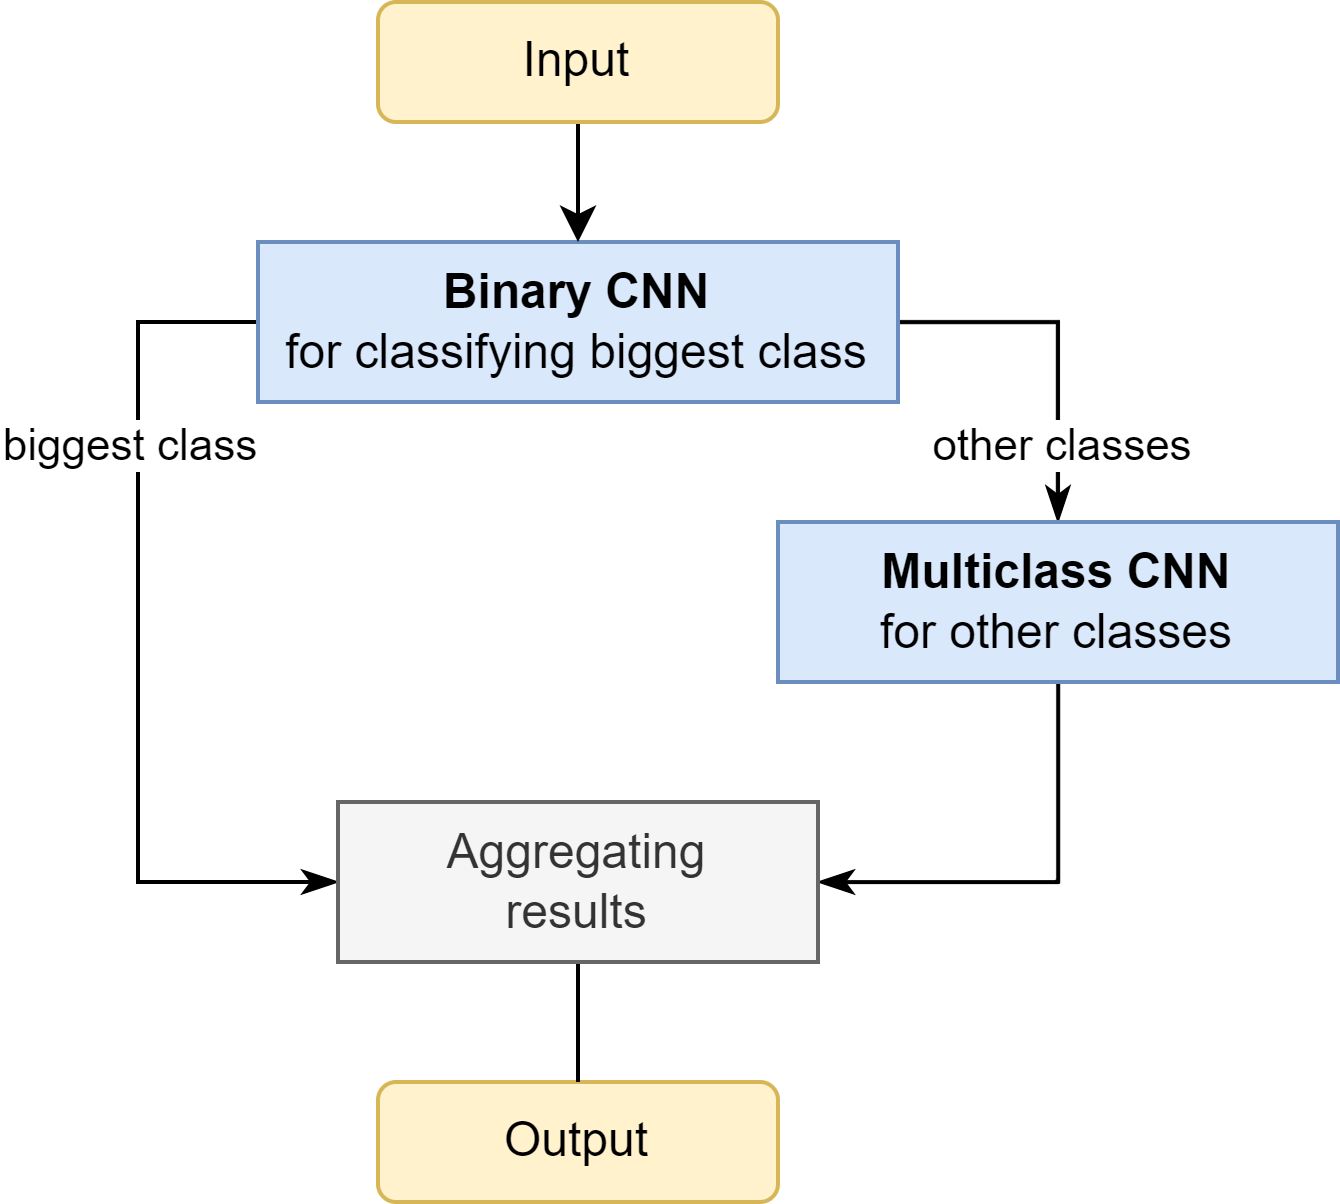

The diagram above was exported from draw.io. Its source (the exported page's mxGraphModel, read from the mxfile embedded in the PNG):
<mxGraphModel dx="1191" dy="570" grid="1" gridSize="10" guides="1" tooltips="1" connect="1" arrows="1" fold="1" page="1" pageScale="1" pageWidth="850" pageHeight="1100" math="0" shadow="0">
  <root>
    <mxCell id="0" />
    <mxCell id="1" parent="0" />
    <mxCell id="gzqzLqnLSqCVHiWOI43C-22" style="edgeStyle=orthogonalEdgeStyle;rounded=0;orthogonalLoop=1;jettySize=auto;html=1;exitX=1;exitY=0.5;exitDx=0;exitDy=0;entryX=0.5;entryY=0;entryDx=0;entryDy=0;endArrow=classicThin;endFill=1;" parent="1" source="gzqzLqnLSqCVHiWOI43C-1" target="gzqzLqnLSqCVHiWOI43C-9" edge="1">
      <mxGeometry relative="1" as="geometry" />
    </mxCell>
    <mxCell id="gzqzLqnLSqCVHiWOI43C-26" value="other classes" style="edgeLabel;html=1;align=center;verticalAlign=middle;resizable=0;points=[];" parent="gzqzLqnLSqCVHiWOI43C-22" vertex="1" connectable="0">
      <mxGeometry x="0.2398" y="3" relative="1" as="geometry">
        <mxPoint x="-3" y="14" as="offset" />
      </mxGeometry>
    </mxCell>
    <mxCell id="gzqzLqnLSqCVHiWOI43C-23" style="edgeStyle=orthogonalEdgeStyle;rounded=0;orthogonalLoop=1;jettySize=auto;html=1;exitX=0;exitY=0.5;exitDx=0;exitDy=0;entryX=0;entryY=0.5;entryDx=0;entryDy=0;endArrow=classicThin;endFill=1;" parent="1" source="gzqzLqnLSqCVHiWOI43C-1" target="gzqzLqnLSqCVHiWOI43C-16" edge="1">
      <mxGeometry relative="1" as="geometry">
        <Array as="points">
          <mxPoint x="280" y="220" />
          <mxPoint x="280" y="360" />
        </Array>
      </mxGeometry>
    </mxCell>
    <mxCell id="gzqzLqnLSqCVHiWOI43C-25" value="biggest class" style="edgeLabel;html=1;align=center;verticalAlign=middle;resizable=0;points=[];" parent="gzqzLqnLSqCVHiWOI43C-23" vertex="1" connectable="0">
      <mxGeometry x="-0.426" y="-3" relative="1" as="geometry">
        <mxPoint y="-3" as="offset" />
      </mxGeometry>
    </mxCell>
    <mxCell id="gzqzLqnLSqCVHiWOI43C-1" value="&lt;b&gt;Binary CNN&lt;br&gt;&lt;/b&gt;for classifying biggest class" style="rounded=0;whiteSpace=wrap;html=1;fillColor=#dae8fc;strokeColor=#6c8ebf;" parent="1" vertex="1">
      <mxGeometry x="310" y="200" width="160" height="40" as="geometry" />
    </mxCell>
    <mxCell id="gzqzLqnLSqCVHiWOI43C-6" style="edgeStyle=orthogonalEdgeStyle;rounded=0;orthogonalLoop=1;jettySize=auto;html=1;exitX=0.5;exitY=1;exitDx=0;exitDy=0;entryX=0.5;entryY=0;entryDx=0;entryDy=0;" parent="1" source="gzqzLqnLSqCVHiWOI43C-5" target="gzqzLqnLSqCVHiWOI43C-1" edge="1">
      <mxGeometry relative="1" as="geometry" />
    </mxCell>
    <mxCell id="gzqzLqnLSqCVHiWOI43C-5" value="Input" style="rounded=1;whiteSpace=wrap;html=1;fillColor=#fff2cc;strokeColor=#d6b656;" parent="1" vertex="1">
      <mxGeometry x="340" y="140" width="100" height="30" as="geometry" />
    </mxCell>
    <mxCell id="gzqzLqnLSqCVHiWOI43C-20" style="edgeStyle=orthogonalEdgeStyle;rounded=0;orthogonalLoop=1;jettySize=auto;html=1;exitX=0.5;exitY=1;exitDx=0;exitDy=0;entryX=1;entryY=0.5;entryDx=0;entryDy=0;endArrow=classicThin;endFill=1;" parent="1" source="gzqzLqnLSqCVHiWOI43C-9" target="gzqzLqnLSqCVHiWOI43C-16" edge="1">
      <mxGeometry relative="1" as="geometry" />
    </mxCell>
    <mxCell id="gzqzLqnLSqCVHiWOI43C-9" value="&lt;b&gt;Multiclass CNN&lt;br&gt;&lt;/b&gt;for other classes" style="rounded=0;whiteSpace=wrap;html=1;fillColor=#dae8fc;strokeColor=#6c8ebf;" parent="1" vertex="1">
      <mxGeometry x="440" y="270" width="140" height="40" as="geometry" />
    </mxCell>
    <mxCell id="gzqzLqnLSqCVHiWOI43C-12" value="Output" style="rounded=1;whiteSpace=wrap;html=1;fillColor=#fff2cc;strokeColor=#d6b656;" parent="1" vertex="1">
      <mxGeometry x="340" y="410" width="100" height="30" as="geometry" />
    </mxCell>
    <mxCell id="gzqzLqnLSqCVHiWOI43C-18" style="edgeStyle=orthogonalEdgeStyle;rounded=0;orthogonalLoop=1;jettySize=auto;html=1;exitX=0.5;exitY=1;exitDx=0;exitDy=0;entryX=0.5;entryY=0;entryDx=0;entryDy=0;endArrow=none;endFill=0;" parent="1" source="gzqzLqnLSqCVHiWOI43C-16" target="gzqzLqnLSqCVHiWOI43C-12" edge="1">
      <mxGeometry relative="1" as="geometry" />
    </mxCell>
    <mxCell id="gzqzLqnLSqCVHiWOI43C-16" value="Aggregating&lt;br&gt;results" style="rounded=0;whiteSpace=wrap;html=1;fillColor=#f5f5f5;fontColor=#333333;strokeColor=#666666;" parent="1" vertex="1">
      <mxGeometry x="330" y="340" width="120" height="40" as="geometry" />
    </mxCell>
  </root>
</mxGraphModel>